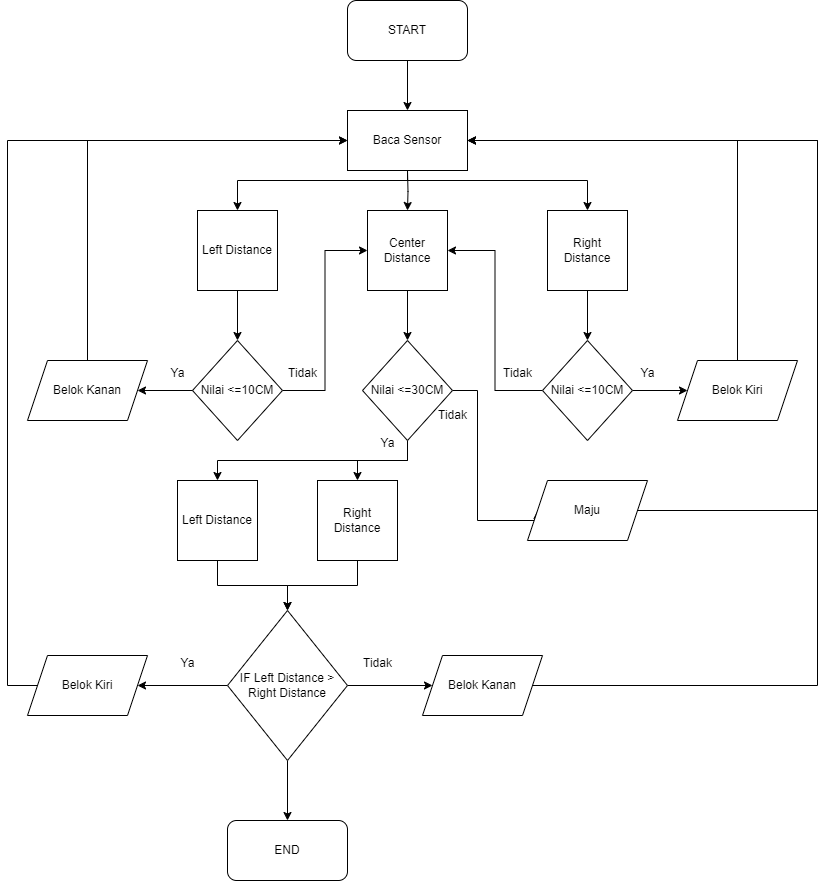

The diagram above was exported from draw.io. Its source (the exported page's mxGraphModel, read from the mxfile embedded in the PNG):
<mxGraphModel dx="1050" dy="566" grid="1" gridSize="10" guides="1" tooltips="1" connect="1" arrows="1" fold="1" page="1" pageScale="1" pageWidth="850" pageHeight="1100" math="0" shadow="0">
  <root>
    <mxCell id="0" />
    <mxCell id="1" parent="0" />
    <mxCell id="16r67o52_Fv1yaJJ3OsA-23" style="edgeStyle=orthogonalEdgeStyle;rounded=0;orthogonalLoop=1;jettySize=auto;html=1;entryX=0.5;entryY=0;entryDx=0;entryDy=0;" edge="1" parent="1" target="16r67o52_Fv1yaJJ3OsA-4">
      <mxGeometry relative="1" as="geometry">
        <mxPoint x="420" y="250" as="sourcePoint" />
        <Array as="points">
          <mxPoint x="420" y="260" />
          <mxPoint x="600" y="260" />
        </Array>
      </mxGeometry>
    </mxCell>
    <mxCell id="16r67o52_Fv1yaJJ3OsA-24" style="edgeStyle=orthogonalEdgeStyle;rounded=0;orthogonalLoop=1;jettySize=auto;html=1;entryX=0.5;entryY=0;entryDx=0;entryDy=0;" edge="1" parent="1" target="16r67o52_Fv1yaJJ3OsA-2">
      <mxGeometry relative="1" as="geometry">
        <mxPoint x="420" y="250" as="sourcePoint" />
      </mxGeometry>
    </mxCell>
    <mxCell id="16r67o52_Fv1yaJJ3OsA-25" style="edgeStyle=orthogonalEdgeStyle;rounded=0;orthogonalLoop=1;jettySize=auto;html=1;entryX=0.5;entryY=0;entryDx=0;entryDy=0;" edge="1" parent="1" target="16r67o52_Fv1yaJJ3OsA-3">
      <mxGeometry relative="1" as="geometry">
        <mxPoint x="420" y="250" as="sourcePoint" />
        <Array as="points">
          <mxPoint x="420" y="260" />
          <mxPoint x="250" y="260" />
        </Array>
      </mxGeometry>
    </mxCell>
    <mxCell id="16r67o52_Fv1yaJJ3OsA-8" value="" style="edgeStyle=orthogonalEdgeStyle;rounded=0;orthogonalLoop=1;jettySize=auto;html=1;" edge="1" parent="1" source="16r67o52_Fv1yaJJ3OsA-2" target="16r67o52_Fv1yaJJ3OsA-6">
      <mxGeometry relative="1" as="geometry" />
    </mxCell>
    <mxCell id="16r67o52_Fv1yaJJ3OsA-2" value="Center Distance" style="whiteSpace=wrap;html=1;aspect=fixed;" vertex="1" parent="1">
      <mxGeometry x="380" y="290" width="80" height="80" as="geometry" />
    </mxCell>
    <mxCell id="16r67o52_Fv1yaJJ3OsA-10" value="" style="edgeStyle=orthogonalEdgeStyle;rounded=0;orthogonalLoop=1;jettySize=auto;html=1;" edge="1" parent="1" source="16r67o52_Fv1yaJJ3OsA-3" target="16r67o52_Fv1yaJJ3OsA-5">
      <mxGeometry relative="1" as="geometry" />
    </mxCell>
    <mxCell id="16r67o52_Fv1yaJJ3OsA-3" value="Left Distance" style="whiteSpace=wrap;html=1;aspect=fixed;" vertex="1" parent="1">
      <mxGeometry x="210" y="290" width="80" height="80" as="geometry" />
    </mxCell>
    <mxCell id="16r67o52_Fv1yaJJ3OsA-9" value="" style="edgeStyle=orthogonalEdgeStyle;rounded=0;orthogonalLoop=1;jettySize=auto;html=1;" edge="1" parent="1" source="16r67o52_Fv1yaJJ3OsA-4" target="16r67o52_Fv1yaJJ3OsA-7">
      <mxGeometry relative="1" as="geometry" />
    </mxCell>
    <mxCell id="16r67o52_Fv1yaJJ3OsA-4" value="Right Distance" style="whiteSpace=wrap;html=1;aspect=fixed;" vertex="1" parent="1">
      <mxGeometry x="560" y="290" width="80" height="80" as="geometry" />
    </mxCell>
    <mxCell id="16r67o52_Fv1yaJJ3OsA-35" style="edgeStyle=orthogonalEdgeStyle;rounded=0;orthogonalLoop=1;jettySize=auto;html=1;entryX=0;entryY=0.5;entryDx=0;entryDy=0;" edge="1" parent="1" source="16r67o52_Fv1yaJJ3OsA-5" target="16r67o52_Fv1yaJJ3OsA-2">
      <mxGeometry relative="1" as="geometry" />
    </mxCell>
    <mxCell id="16r67o52_Fv1yaJJ3OsA-5" value="Nilai &amp;lt;=10CM" style="rhombus;whiteSpace=wrap;html=1;" vertex="1" parent="1">
      <mxGeometry x="205" y="420" width="90" height="100" as="geometry" />
    </mxCell>
    <mxCell id="16r67o52_Fv1yaJJ3OsA-45" style="edgeStyle=orthogonalEdgeStyle;rounded=0;orthogonalLoop=1;jettySize=auto;html=1;entryX=0;entryY=0.5;entryDx=0;entryDy=0;" edge="1" parent="1" source="16r67o52_Fv1yaJJ3OsA-6" target="16r67o52_Fv1yaJJ3OsA-60">
      <mxGeometry relative="1" as="geometry">
        <mxPoint x="510" y="590" as="targetPoint" />
        <Array as="points">
          <mxPoint x="490" y="470" />
          <mxPoint x="490" y="600" />
          <mxPoint x="550" y="600" />
        </Array>
      </mxGeometry>
    </mxCell>
    <mxCell id="16r67o52_Fv1yaJJ3OsA-50" value="" style="edgeStyle=orthogonalEdgeStyle;rounded=0;orthogonalLoop=1;jettySize=auto;html=1;" edge="1" parent="1" source="16r67o52_Fv1yaJJ3OsA-6" target="16r67o52_Fv1yaJJ3OsA-49">
      <mxGeometry relative="1" as="geometry" />
    </mxCell>
    <mxCell id="16r67o52_Fv1yaJJ3OsA-51" style="edgeStyle=orthogonalEdgeStyle;rounded=0;orthogonalLoop=1;jettySize=auto;html=1;entryX=0.5;entryY=0;entryDx=0;entryDy=0;" edge="1" parent="1" source="16r67o52_Fv1yaJJ3OsA-6" target="16r67o52_Fv1yaJJ3OsA-48">
      <mxGeometry relative="1" as="geometry">
        <Array as="points">
          <mxPoint x="420" y="540" />
          <mxPoint x="230" y="540" />
        </Array>
      </mxGeometry>
    </mxCell>
    <mxCell id="16r67o52_Fv1yaJJ3OsA-6" value="Nilai &amp;lt;=30CM" style="rhombus;whiteSpace=wrap;html=1;" vertex="1" parent="1">
      <mxGeometry x="375" y="420" width="90" height="100" as="geometry" />
    </mxCell>
    <mxCell id="16r67o52_Fv1yaJJ3OsA-31" value="" style="edgeStyle=orthogonalEdgeStyle;rounded=0;orthogonalLoop=1;jettySize=auto;html=1;" edge="1" parent="1" source="16r67o52_Fv1yaJJ3OsA-7" target="16r67o52_Fv1yaJJ3OsA-56">
      <mxGeometry relative="1" as="geometry">
        <mxPoint x="690" y="470" as="targetPoint" />
      </mxGeometry>
    </mxCell>
    <mxCell id="16r67o52_Fv1yaJJ3OsA-36" style="edgeStyle=orthogonalEdgeStyle;rounded=0;orthogonalLoop=1;jettySize=auto;html=1;entryX=1;entryY=0.5;entryDx=0;entryDy=0;" edge="1" parent="1" source="16r67o52_Fv1yaJJ3OsA-7" target="16r67o52_Fv1yaJJ3OsA-2">
      <mxGeometry relative="1" as="geometry" />
    </mxCell>
    <mxCell id="16r67o52_Fv1yaJJ3OsA-7" value="Nilai &amp;lt;=10CM" style="rhombus;whiteSpace=wrap;html=1;" vertex="1" parent="1">
      <mxGeometry x="555" y="420" width="90" height="100" as="geometry" />
    </mxCell>
    <mxCell id="16r67o52_Fv1yaJJ3OsA-32" value="Ya" style="text;html=1;align=center;verticalAlign=middle;resizable=0;points=[];autosize=1;strokeColor=none;fillColor=none;" vertex="1" parent="1">
      <mxGeometry x="170" y="438" width="40" height="30" as="geometry" />
    </mxCell>
    <mxCell id="16r67o52_Fv1yaJJ3OsA-33" value="Ya" style="text;html=1;align=center;verticalAlign=middle;resizable=0;points=[];autosize=1;strokeColor=none;fillColor=none;" vertex="1" parent="1">
      <mxGeometry x="640" y="438" width="40" height="30" as="geometry" />
    </mxCell>
    <mxCell id="16r67o52_Fv1yaJJ3OsA-37" value="Tidak" style="text;html=1;align=center;verticalAlign=middle;resizable=0;points=[];autosize=1;strokeColor=none;fillColor=none;" vertex="1" parent="1">
      <mxGeometry x="505" y="438" width="50" height="30" as="geometry" />
    </mxCell>
    <mxCell id="16r67o52_Fv1yaJJ3OsA-38" value="Tidak" style="text;html=1;align=center;verticalAlign=middle;resizable=0;points=[];autosize=1;strokeColor=none;fillColor=none;" vertex="1" parent="1">
      <mxGeometry x="290" y="438" width="50" height="30" as="geometry" />
    </mxCell>
    <mxCell id="16r67o52_Fv1yaJJ3OsA-46" value="Tidak" style="text;html=1;align=center;verticalAlign=middle;resizable=0;points=[];autosize=1;strokeColor=none;fillColor=none;" vertex="1" parent="1">
      <mxGeometry x="440" y="480" width="50" height="30" as="geometry" />
    </mxCell>
    <mxCell id="16r67o52_Fv1yaJJ3OsA-61" style="edgeStyle=orthogonalEdgeStyle;rounded=0;orthogonalLoop=1;jettySize=auto;html=1;entryX=0.5;entryY=0;entryDx=0;entryDy=0;" edge="1" parent="1" source="16r67o52_Fv1yaJJ3OsA-48" target="16r67o52_Fv1yaJJ3OsA-53">
      <mxGeometry relative="1" as="geometry" />
    </mxCell>
    <mxCell id="16r67o52_Fv1yaJJ3OsA-48" value="Left Distance" style="whiteSpace=wrap;html=1;aspect=fixed;" vertex="1" parent="1">
      <mxGeometry x="190" y="560" width="80" height="80" as="geometry" />
    </mxCell>
    <mxCell id="16r67o52_Fv1yaJJ3OsA-62" style="edgeStyle=orthogonalEdgeStyle;rounded=0;orthogonalLoop=1;jettySize=auto;html=1;entryX=0.5;entryY=0;entryDx=0;entryDy=0;" edge="1" parent="1" source="16r67o52_Fv1yaJJ3OsA-49" target="16r67o52_Fv1yaJJ3OsA-53">
      <mxGeometry relative="1" as="geometry" />
    </mxCell>
    <mxCell id="16r67o52_Fv1yaJJ3OsA-49" value="Right Distance" style="whiteSpace=wrap;html=1;aspect=fixed;" vertex="1" parent="1">
      <mxGeometry x="330" y="560" width="80" height="80" as="geometry" />
    </mxCell>
    <mxCell id="16r67o52_Fv1yaJJ3OsA-52" value="Ya" style="text;html=1;align=center;verticalAlign=middle;resizable=0;points=[];autosize=1;strokeColor=none;fillColor=none;" vertex="1" parent="1">
      <mxGeometry x="380" y="508" width="40" height="30" as="geometry" />
    </mxCell>
    <mxCell id="16r67o52_Fv1yaJJ3OsA-64" value="" style="edgeStyle=orthogonalEdgeStyle;rounded=0;orthogonalLoop=1;jettySize=auto;html=1;" edge="1" parent="1" source="16r67o52_Fv1yaJJ3OsA-53" target="16r67o52_Fv1yaJJ3OsA-63">
      <mxGeometry relative="1" as="geometry" />
    </mxCell>
    <mxCell id="16r67o52_Fv1yaJJ3OsA-66" value="" style="edgeStyle=orthogonalEdgeStyle;rounded=0;orthogonalLoop=1;jettySize=auto;html=1;" edge="1" parent="1" source="16r67o52_Fv1yaJJ3OsA-53" target="16r67o52_Fv1yaJJ3OsA-65">
      <mxGeometry relative="1" as="geometry" />
    </mxCell>
    <mxCell id="16r67o52_Fv1yaJJ3OsA-79" value="" style="edgeStyle=orthogonalEdgeStyle;rounded=0;orthogonalLoop=1;jettySize=auto;html=1;" edge="1" parent="1" source="16r67o52_Fv1yaJJ3OsA-53" target="16r67o52_Fv1yaJJ3OsA-78">
      <mxGeometry relative="1" as="geometry" />
    </mxCell>
    <mxCell id="16r67o52_Fv1yaJJ3OsA-53" value="IF Left Distance &amp;gt; Right Distance" style="rhombus;whiteSpace=wrap;html=1;" vertex="1" parent="1">
      <mxGeometry x="240" y="690" width="120" height="150" as="geometry" />
    </mxCell>
    <mxCell id="16r67o52_Fv1yaJJ3OsA-75" style="edgeStyle=orthogonalEdgeStyle;rounded=0;orthogonalLoop=1;jettySize=auto;html=1;entryX=1;entryY=0.5;entryDx=0;entryDy=0;" edge="1" parent="1" source="16r67o52_Fv1yaJJ3OsA-56" target="16r67o52_Fv1yaJJ3OsA-70">
      <mxGeometry relative="1" as="geometry">
        <Array as="points">
          <mxPoint x="750" y="220" />
        </Array>
      </mxGeometry>
    </mxCell>
    <mxCell id="16r67o52_Fv1yaJJ3OsA-56" value="Belok Kiri" style="shape=parallelogram;perimeter=parallelogramPerimeter;whiteSpace=wrap;html=1;fixedSize=1;" vertex="1" parent="1">
      <mxGeometry x="690" y="440" width="120" height="60" as="geometry" />
    </mxCell>
    <mxCell id="16r67o52_Fv1yaJJ3OsA-57" value="" style="edgeStyle=orthogonalEdgeStyle;rounded=0;orthogonalLoop=1;jettySize=auto;html=1;" edge="1" parent="1" source="16r67o52_Fv1yaJJ3OsA-5" target="16r67o52_Fv1yaJJ3OsA-55">
      <mxGeometry relative="1" as="geometry">
        <mxPoint x="205" y="470" as="sourcePoint" />
        <mxPoint x="160" y="470" as="targetPoint" />
      </mxGeometry>
    </mxCell>
    <mxCell id="16r67o52_Fv1yaJJ3OsA-71" style="edgeStyle=orthogonalEdgeStyle;rounded=0;orthogonalLoop=1;jettySize=auto;html=1;entryX=0;entryY=0.5;entryDx=0;entryDy=0;" edge="1" parent="1" source="16r67o52_Fv1yaJJ3OsA-55" target="16r67o52_Fv1yaJJ3OsA-70">
      <mxGeometry relative="1" as="geometry">
        <Array as="points">
          <mxPoint x="100" y="220" />
        </Array>
      </mxGeometry>
    </mxCell>
    <mxCell id="16r67o52_Fv1yaJJ3OsA-55" value="Belok Kanan" style="shape=parallelogram;perimeter=parallelogramPerimeter;whiteSpace=wrap;html=1;fixedSize=1;" vertex="1" parent="1">
      <mxGeometry x="40" y="440" width="120" height="60" as="geometry" />
    </mxCell>
    <mxCell id="16r67o52_Fv1yaJJ3OsA-72" style="edgeStyle=orthogonalEdgeStyle;rounded=0;orthogonalLoop=1;jettySize=auto;html=1;entryX=1;entryY=0.5;entryDx=0;entryDy=0;" edge="1" parent="1" source="16r67o52_Fv1yaJJ3OsA-60" target="16r67o52_Fv1yaJJ3OsA-70">
      <mxGeometry relative="1" as="geometry">
        <Array as="points">
          <mxPoint x="830" y="590" />
          <mxPoint x="830" y="220" />
        </Array>
      </mxGeometry>
    </mxCell>
    <mxCell id="16r67o52_Fv1yaJJ3OsA-60" value="Maju" style="shape=parallelogram;perimeter=parallelogramPerimeter;whiteSpace=wrap;html=1;fixedSize=1;" vertex="1" parent="1">
      <mxGeometry x="540" y="560" width="120" height="60" as="geometry" />
    </mxCell>
    <mxCell id="16r67o52_Fv1yaJJ3OsA-69" style="edgeStyle=orthogonalEdgeStyle;rounded=0;orthogonalLoop=1;jettySize=auto;html=1;entryX=0;entryY=0.5;entryDx=0;entryDy=0;" edge="1" parent="1" source="16r67o52_Fv1yaJJ3OsA-63">
      <mxGeometry relative="1" as="geometry">
        <mxPoint x="360" y="220" as="targetPoint" />
        <Array as="points">
          <mxPoint x="20" y="765" />
          <mxPoint x="20" y="220" />
        </Array>
      </mxGeometry>
    </mxCell>
    <mxCell id="16r67o52_Fv1yaJJ3OsA-63" value="Belok Kiri" style="shape=parallelogram;perimeter=parallelogramPerimeter;whiteSpace=wrap;html=1;fixedSize=1;" vertex="1" parent="1">
      <mxGeometry x="40" y="735" width="120" height="60" as="geometry" />
    </mxCell>
    <mxCell id="16r67o52_Fv1yaJJ3OsA-74" style="edgeStyle=orthogonalEdgeStyle;rounded=0;orthogonalLoop=1;jettySize=auto;html=1;entryX=1;entryY=0.5;entryDx=0;entryDy=0;" edge="1" parent="1" source="16r67o52_Fv1yaJJ3OsA-65" target="16r67o52_Fv1yaJJ3OsA-70">
      <mxGeometry relative="1" as="geometry">
        <Array as="points">
          <mxPoint x="830" y="765" />
          <mxPoint x="830" y="220" />
        </Array>
      </mxGeometry>
    </mxCell>
    <mxCell id="16r67o52_Fv1yaJJ3OsA-65" value="Belok Kanan" style="shape=parallelogram;perimeter=parallelogramPerimeter;whiteSpace=wrap;html=1;fixedSize=1;" vertex="1" parent="1">
      <mxGeometry x="435" y="735" width="120" height="60" as="geometry" />
    </mxCell>
    <mxCell id="16r67o52_Fv1yaJJ3OsA-67" value="Ya" style="text;html=1;align=center;verticalAlign=middle;resizable=0;points=[];autosize=1;strokeColor=none;fillColor=none;" vertex="1" parent="1">
      <mxGeometry x="180" y="728" width="40" height="30" as="geometry" />
    </mxCell>
    <mxCell id="16r67o52_Fv1yaJJ3OsA-68" value="Tidak" style="text;html=1;align=center;verticalAlign=middle;resizable=0;points=[];autosize=1;strokeColor=none;fillColor=none;" vertex="1" parent="1">
      <mxGeometry x="365" y="728" width="50" height="30" as="geometry" />
    </mxCell>
    <mxCell id="16r67o52_Fv1yaJJ3OsA-70" value="Baca Sensor" style="rounded=0;whiteSpace=wrap;html=1;" vertex="1" parent="1">
      <mxGeometry x="360" y="190" width="120" height="60" as="geometry" />
    </mxCell>
    <mxCell id="16r67o52_Fv1yaJJ3OsA-77" value="" style="edgeStyle=orthogonalEdgeStyle;rounded=0;orthogonalLoop=1;jettySize=auto;html=1;" edge="1" parent="1" source="16r67o52_Fv1yaJJ3OsA-76" target="16r67o52_Fv1yaJJ3OsA-70">
      <mxGeometry relative="1" as="geometry" />
    </mxCell>
    <mxCell id="16r67o52_Fv1yaJJ3OsA-76" value="START" style="rounded=1;whiteSpace=wrap;html=1;" vertex="1" parent="1">
      <mxGeometry x="360" y="80" width="120" height="60" as="geometry" />
    </mxCell>
    <mxCell id="16r67o52_Fv1yaJJ3OsA-78" value="END" style="rounded=1;whiteSpace=wrap;html=1;" vertex="1" parent="1">
      <mxGeometry x="240" y="900" width="120" height="60" as="geometry" />
    </mxCell>
  </root>
</mxGraphModel>